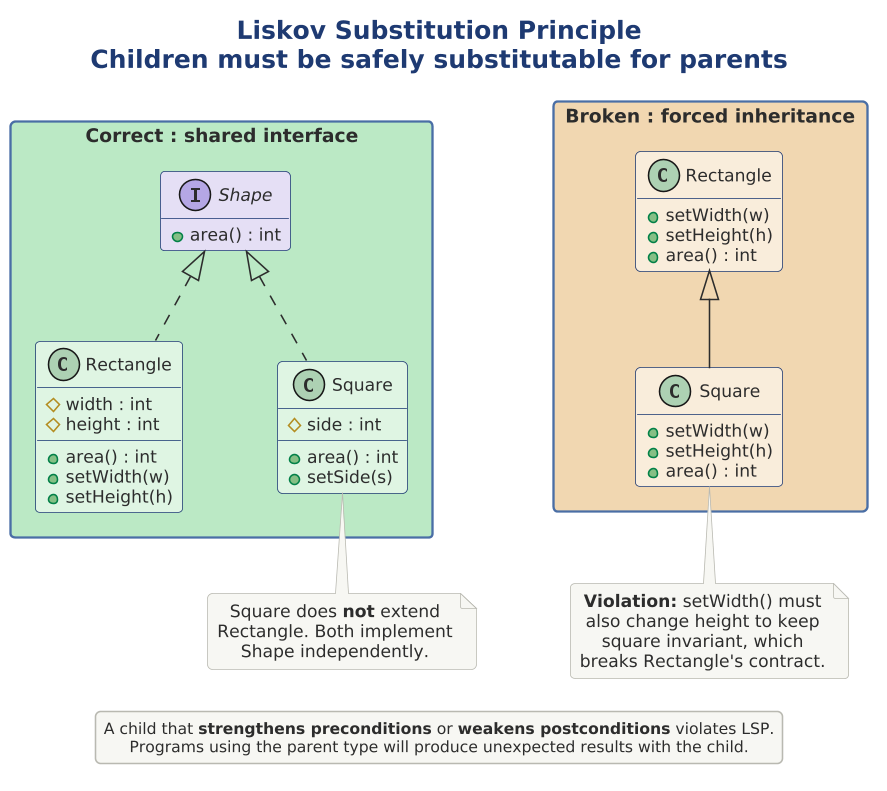

The diagram above was rendered by PlantUML. Its source (embedded in the PNG):
@startuml

skinparam dpi 150



skinparam nodesep 60
!include ../../../../../../tooling/styles/plantuml/structural/class-diagram-style.iuml

skinparam ranksep 45

title **Liskov Substitution Principle**\nChildren must be safely substitutable for parents

package "Correct : shared interface" $deep_ok {
  interface "Shape" as shp $fill_alt {
    + area() : int
  }
  class "Rectangle" as rect $fill_ok {
    # width : int
    # height : int
    + area() : int
    + setWidth(w)
    + setHeight(h)
  }
  class "Square" as sq_good $fill_ok {
    # side : int
    + area() : int
    + setSide(s)
  }
  shp <|.. rect
  shp <|.. sq_good
}

package "Broken : forced inheritance" $deep_caution {
  class "Rectangle " as rect2 $fill_caution {
    + setWidth(w)
    + setHeight(h)
    + area() : int
  }
  class "Square " as sq_bad $fill_caution {
    + setWidth(w)
    + setHeight(h)
    + area() : int
  }
  rect2 <|-- sq_bad
}

note bottom of sq_good
  Square does **not** extend
  Rectangle. Both implement
  Shape independently.
end note

note bottom of sq_bad
  **Violation:** setWidth() must
  also change height to keep
  square invariant, which
  breaks Rectangle's contract.
end note

legend bottom
  A child that **strengthens preconditions** or **weakens postconditions** violates LSP.
  Programs using the parent type will produce unexpected results with the child.
end legend

@enduml